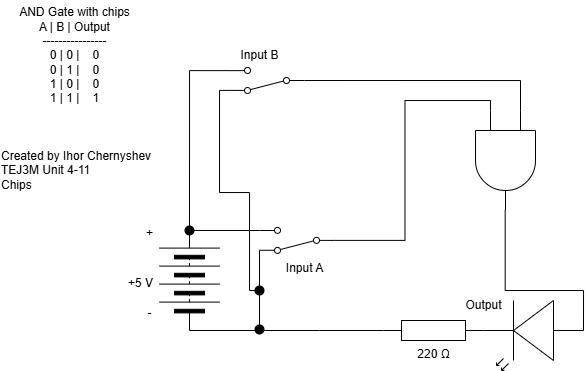

The diagram above was exported from draw.io. Its source (the exported page's mxGraphModel, read from the mxfile embedded in the PNG):
<mxGraphModel dx="2017" dy="1895" grid="1" gridSize="10" guides="1" tooltips="1" connect="1" arrows="1" fold="1" page="1" pageScale="1" pageWidth="827" pageHeight="1169" math="0" shadow="0">
  <root>
    <mxCell id="0" />
    <mxCell id="1" parent="0" />
    <mxCell id="3" value="220 Ω" style="pointerEvents=1;verticalLabelPosition=bottom;shadow=0;dashed=0;align=center;html=1;verticalAlign=top;shape=mxgraph.electrical.resistors.resistor_1;" parent="1" vertex="1">
      <mxGeometry x="314" y="170" width="100" height="20" as="geometry" />
    </mxCell>
    <mxCell id="5" style="edgeStyle=none;html=1;exitX=1;exitY=0.5;exitDx=0;exitDy=0;rounded=0;curved=0;strokeColor=default;endArrow=none;endFill=0;" parent="1" edge="1">
      <mxGeometry relative="1" as="geometry">
        <mxPoint x="120" y="80" as="sourcePoint" />
        <mxPoint x="190" y="80" as="targetPoint" />
      </mxGeometry>
    </mxCell>
    <mxCell id="6" style="edgeStyle=none;html=1;exitDx=0;exitDy=0;entryX=0;entryY=0.5;entryDx=0;entryDy=0;entryPerimeter=0;endArrow=none;endFill=0;" parent="1" target="3" edge="1">
      <mxGeometry relative="1" as="geometry">
        <mxPoint x="250" y="180" as="sourcePoint" />
      </mxGeometry>
    </mxCell>
    <mxCell id="8" value="" style="pointerEvents=1;verticalLabelPosition=bottom;shadow=0;dashed=0;align=center;html=1;verticalAlign=top;shape=mxgraph.electrical.miscellaneous.batteryStack;rotation=-90;" parent="1" vertex="1">
      <mxGeometry x="70" y="100" width="100" height="60" as="geometry" />
    </mxCell>
    <mxCell id="9" value="+5 V" style="text;html=1;align=center;verticalAlign=middle;resizable=0;points=[];autosize=1;strokeColor=none;fillColor=none;" parent="1" vertex="1">
      <mxGeometry x="46" y="118" width="50" height="30" as="geometry" />
    </mxCell>
    <mxCell id="10" value="Created by Ihor Chernyshev&lt;div&gt;TEJ3M Unit 4-11&lt;/div&gt;&lt;div&gt;Chips&lt;/div&gt;" style="text;html=1;align=left;verticalAlign=middle;resizable=0;points=[];autosize=1;strokeColor=none;fillColor=none;" parent="1" vertex="1">
      <mxGeometry x="-70" y="-10" width="180" height="60" as="geometry" />
    </mxCell>
    <mxCell id="13" style="edgeStyle=none;html=1;exitDx=0;exitDy=0;exitPerimeter=0;endArrow=none;endFill=0;" parent="1" edge="1">
      <mxGeometry relative="1" as="geometry">
        <mxPoint x="280" y="80" as="targetPoint" />
        <mxPoint x="280" y="80" as="sourcePoint" />
      </mxGeometry>
    </mxCell>
    <mxCell id="14" value="+" style="text;html=1;align=center;verticalAlign=middle;resizable=0;points=[];autosize=1;strokeColor=none;fillColor=none;" parent="1" vertex="1">
      <mxGeometry x="65" y="68" width="30" height="30" as="geometry" />
    </mxCell>
    <mxCell id="15" value="-" style="text;html=1;align=center;verticalAlign=middle;resizable=0;points=[];autosize=1;strokeColor=none;fillColor=none;" parent="1" vertex="1">
      <mxGeometry x="65" y="148" width="30" height="30" as="geometry" />
    </mxCell>
    <mxCell id="16" value="Output" style="text;html=1;align=center;verticalAlign=middle;resizable=0;points=[];autosize=1;strokeColor=none;fillColor=none;" parent="1" vertex="1">
      <mxGeometry x="384" y="140" width="60" height="30" as="geometry" />
    </mxCell>
    <mxCell id="17" value="&lt;div&gt;&lt;font color=&quot;#000000&quot;&gt;AND Gate with chips&lt;/font&gt;&lt;/div&gt;&lt;div&gt;&lt;font color=&quot;#000000&quot;&gt;A | B | Output&lt;/font&gt;&lt;/div&gt;&lt;div&gt;&lt;font color=&quot;#000000&quot;&gt;----------------&lt;/font&gt;&lt;/div&gt;&lt;div&gt;&lt;font color=&quot;#000000&quot;&gt;0 | 0 |&amp;nbsp; &amp;nbsp; 0&lt;/font&gt;&lt;/div&gt;&lt;div&gt;&lt;font color=&quot;#000000&quot;&gt;0 | 1 |&amp;nbsp; &amp;nbsp; 0&lt;/font&gt;&lt;/div&gt;&lt;div&gt;&lt;font color=&quot;#000000&quot;&gt;1 | 0 |&amp;nbsp; &amp;nbsp; 0&lt;/font&gt;&lt;/div&gt;&lt;div&gt;&lt;font color=&quot;#000000&quot;&gt;1 | 1 |&amp;nbsp; &amp;nbsp; 1&lt;/font&gt;&lt;/div&gt;" style="text;html=1;align=center;verticalAlign=middle;resizable=0;points=[];autosize=1;strokeColor=none;fillColor=none;" parent="1" vertex="1">
      <mxGeometry x="-65" y="-150" width="140" height="110" as="geometry" />
    </mxCell>
    <mxCell id="25" value="" style="edgeStyle=none;html=1;exitX=0;exitY=0.5;exitDx=0;exitDy=0;entryDx=0;entryDy=0;entryPerimeter=0;endArrow=none;endFill=0;" parent="1" edge="1">
      <mxGeometry relative="1" as="geometry">
        <mxPoint x="120" y="180" as="sourcePoint" />
        <mxPoint x="250" y="180" as="targetPoint" />
      </mxGeometry>
    </mxCell>
    <mxCell id="27" value="Input A" style="text;html=1;align=center;verticalAlign=middle;resizable=0;points=[];autosize=1;strokeColor=none;fillColor=none;" parent="1" vertex="1">
      <mxGeometry x="205" y="102.9" width="60" height="30" as="geometry" />
    </mxCell>
    <mxCell id="29" style="edgeStyle=none;html=1;exitX=1;exitY=0.12;exitDx=0;exitDy=0;endArrow=none;endFill=0;" parent="1" source="28" edge="1">
      <mxGeometry relative="1" as="geometry">
        <mxPoint x="190.00000000000006" y="180" as="targetPoint" />
      </mxGeometry>
    </mxCell>
    <mxCell id="28" value="" style="html=1;shape=mxgraph.electrical.electro-mechanical.twoWaySwitch;aspect=fixed;elSwitchState=2;rotation=-180;" parent="1" vertex="1">
      <mxGeometry x="190" y="76.9" width="75" height="26" as="geometry" />
    </mxCell>
    <mxCell id="34" style="edgeStyle=orthogonalEdgeStyle;html=1;entryX=1;entryY=0.5;entryDx=0;entryDy=0;rounded=0;endArrow=none;endFill=0;exitX=1;exitY=0.88;exitDx=0;exitDy=0;" parent="1" source="42" target="8" edge="1">
      <mxGeometry relative="1" as="geometry">
        <mxPoint x="120" y="-80" as="sourcePoint" />
        <Array as="points">
          <mxPoint x="120" y="-80" />
        </Array>
      </mxGeometry>
    </mxCell>
    <mxCell id="41" style="edgeStyle=orthogonalEdgeStyle;html=1;exitX=0.7;exitY=1;exitDx=0;exitDy=0;exitPerimeter=0;rounded=0;curved=0;endArrow=none;endFill=0;entryX=0;entryY=0.57;entryDx=0;entryDy=0;entryPerimeter=0;" parent="1" target="11" edge="1">
      <mxGeometry relative="1" as="geometry">
        <mxPoint x="340" y="160" as="targetPoint" />
        <Array as="points">
          <mxPoint x="436" y="140" />
          <mxPoint x="514" y="140" />
        </Array>
        <mxPoint x="435.68181818181824" y="60" as="sourcePoint" />
      </mxGeometry>
    </mxCell>
    <mxCell id="11" value="" style="verticalLabelPosition=bottom;shadow=0;dashed=0;align=center;html=1;verticalAlign=top;shape=mxgraph.electrical.opto_electronics.led_2;pointerEvents=1;rotation=-180;" parent="1" vertex="1">
      <mxGeometry x="414" y="150" width="100" height="70" as="geometry" />
    </mxCell>
    <mxCell id="43" style="edgeStyle=orthogonalEdgeStyle;html=1;exitX=1;exitY=0.12;exitDx=0;exitDy=0;endArrow=none;endFill=0;rounded=0;curved=0;" parent="1" source="42" edge="1">
      <mxGeometry relative="1" as="geometry">
        <mxPoint x="190" y="140" as="targetPoint" />
        <Array as="points">
          <mxPoint x="150" y="-60" />
          <mxPoint x="150" y="42" />
          <mxPoint x="180" y="42" />
          <mxPoint x="180" y="140" />
        </Array>
      </mxGeometry>
    </mxCell>
    <mxCell id="42" value="" style="html=1;shape=mxgraph.electrical.electro-mechanical.twoWaySwitch;aspect=fixed;elSwitchState=2;rotation=-180;" parent="1" vertex="1">
      <mxGeometry x="160" y="-83" width="75" height="26" as="geometry" />
    </mxCell>
    <mxCell id="44" value="Input B" style="text;html=1;align=center;verticalAlign=middle;resizable=0;points=[];autosize=1;strokeColor=none;fillColor=none;" parent="1" vertex="1">
      <mxGeometry x="160" y="-110" width="60" height="30" as="geometry" />
    </mxCell>
    <mxCell id="50" value="" style="verticalLabelPosition=bottom;shadow=0;dashed=0;align=center;html=1;verticalAlign=top;shape=mxgraph.electrical.logic_gates.logic_gate;operation=and;rotation=90;" parent="1" vertex="1">
      <mxGeometry x="386" y="-20" width="100" height="60" as="geometry" />
    </mxCell>
    <mxCell id="51" style="edgeStyle=orthogonalEdgeStyle;html=1;exitX=0;exitY=0.5;exitDx=0;exitDy=0;entryX=0;entryY=0.75;entryDx=0;entryDy=0;entryPerimeter=0;rounded=0;curved=0;endArrow=none;endFill=0;" parent="1" source="28" target="50" edge="1">
      <mxGeometry relative="1" as="geometry" />
    </mxCell>
    <mxCell id="52" style="edgeStyle=orthogonalEdgeStyle;html=1;exitX=0;exitY=0.5;exitDx=0;exitDy=0;entryX=0;entryY=0.25;entryDx=0;entryDy=0;entryPerimeter=0;endArrow=none;endFill=0;rounded=0;curved=0;" parent="1" source="42" target="50" edge="1">
      <mxGeometry relative="1" as="geometry" />
    </mxCell>
    <mxCell id="53" value="" style="shape=ellipse;fillColor=#000000;strokeColor=none;html=1;sketch=0;" vertex="1" parent="1">
      <mxGeometry x="115" y="75" width="10" height="10" as="geometry" />
    </mxCell>
    <mxCell id="54" value="" style="shape=ellipse;fillColor=#000000;strokeColor=none;html=1;sketch=0;" vertex="1" parent="1">
      <mxGeometry x="185" y="135" width="10" height="10" as="geometry" />
    </mxCell>
    <mxCell id="55" value="" style="shape=ellipse;fillColor=#000000;strokeColor=none;html=1;sketch=0;" vertex="1" parent="1">
      <mxGeometry x="185" y="174" width="10" height="10" as="geometry" />
    </mxCell>
  </root>
</mxGraphModel>